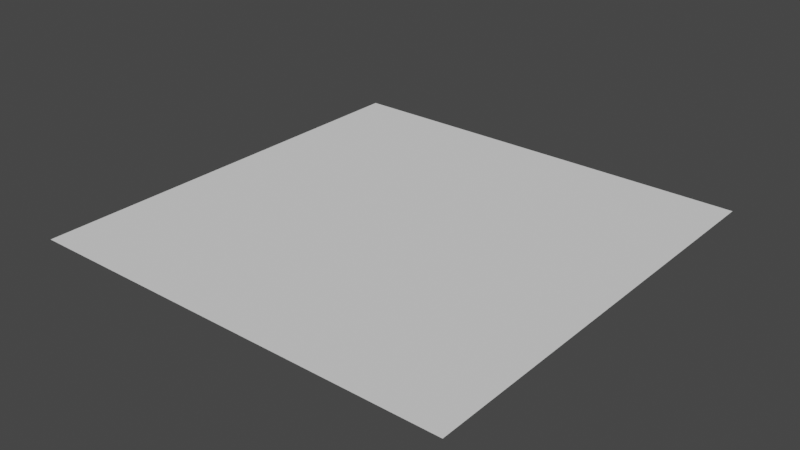 # Source: water.blend  (saved by Blender 2.92.15; exported with 4.5.12 LTS)
import bpy
from mathutils import Matrix  # noqa: F401  (used for matrix-valued properties, if any)

bpy.ops.wm.read_factory_settings(use_empty=True)
scene = bpy.context.scene
scene.name = 'Scene'

# ---- collections
col_collection = bpy.data.collections.new('Collection'); scene.collection.children.link(col_collection)

# ---- world
world_world = bpy.data.worlds.new('World'); scene.world = world_world
world_world.use_nodes = True; world_world.node_tree.nodes.clear()
_N = world_world.node_tree.nodes; _L = world_world.node_tree.links
n0 = _N.new('ShaderNodeOutputWorld'); n0.name = 'World Output'; n0.location = (300, 300)
n1 = _N.new('ShaderNodeBackground'); n1.name = 'Background'; n1.location = (10, 300)
n1.inputs[0].default_value = (0.05088, 0.05088, 0.05088, 1.0)
_L.new(n1.outputs[0], n0.inputs[0])
n0.is_active_output = True
world_world.color = (0.05088, 0.05088, 0.05088)
world_world.use_sun_shadow = False
world_world.sun_shadow_jitter_overblur = 0.0

# ---- meshes
me_plane = bpy.data.meshes.new('Plane')
me_plane.from_pydata([(-1.0, -1.0, 0.0), (1.0, -1.0, 0.0), (-1.0, 1.0, 0.0), (1.0, 1.0, 0.0)], [], [(0, 1, 3, 2)])
_uv = me_plane.uv_layers.new(name='UVMap')
_uv.uv.foreach_set('vector', [0.0, 0.0, 1.0, 0.0, 1.0, 1.0, 0.0, 1.0])
me_plane.use_remesh_fix_poles = True
me_plane.use_remesh_preserve_attributes = False
me_plane.use_mirror_vertex_groups = False
me_plane.update()

# ---- objects
ob_plane = bpy.data.objects.new('Plane', me_plane)

# ---- transforms, parenting, visibility, modifiers, constraints
ob_plane.location = (0.0, 0.0, 0.0)
ob_plane.scale = (100.0, 100.0, 100.0)
ob_plane.lineart.crease_threshold = 0.0

# ---- collection membership
col_collection.objects.link(ob_plane)

# ---- scene / render settings (as saved in the file)
scene.frame_start = 1; scene.frame_end = 250; scene.frame_set(1)
scene.render.engine = 'BLENDER_EEVEE_NEXT'
scene.cycles.use_denoising = False
scene.cycles.samples = 128
scene.cycles.sampling_pattern = 'TABULATED_SOBOL'
scene.cycles.use_adaptive_sampling = False
scene.cycles.use_light_tree = False
scene.view_settings.view_transform = 'Filmic'
bpy.context.view_layer.update()

# ---- added for rendering (the .blend has no active camera and no usable light): camera, sun
cam_auto = bpy.data.cameras.new('AutoCamera')
cam_auto.lens = 50.0
cam_auto.sensor_width = 36.0
cam_auto.clip_end = 4592.69
ob_auto_camera = bpy.data.objects.new('AutoCamera', cam_auto)
scene.collection.objects.link(ob_auto_camera)
ob_auto_camera.location = (261.693, -314.032, 209.354)
ob_auto_camera.rotation_euler = (1.09748, -7.21219e-08, 0.694738)
scene.camera = ob_auto_camera
light_auto_sun = bpy.data.lights.new('AutoSun', 'SUN')
light_auto_sun.energy = 3.0
light_auto_sun.angle = 0.0523599
ob_auto_sun = bpy.data.objects.new('AutoSun', light_auto_sun)
scene.collection.objects.link(ob_auto_sun)
ob_auto_sun.rotation_euler = (0.872665, 0.174533, 0.523599)
bpy.context.view_layer.update()
